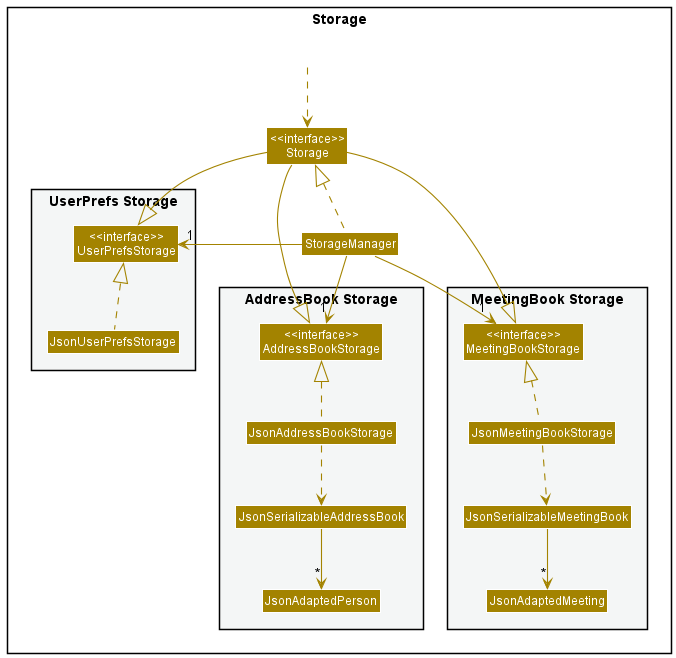

The diagram above was rendered by PlantUML. Its source (embedded in the PNG):
@startuml
!include style.puml
skinparam arrowThickness 1.1
skinparam arrowColor STORAGE_COLOR
skinparam classBackgroundColor STORAGE_COLOR

package Storage{

package "UserPrefs Storage" #F4F6F6{
Class "<<interface>>\nUserPrefsStorage" as UserPrefsStorage
Class JsonUserPrefsStorage
}

Class "<<interface>>\nStorage" as Storage
Class StorageManager

package "AddressBook Storage" #F4F6F6{
Class "<<interface>>\nAddressBookStorage" as AddressBookStorage
Class JsonAddressBookStorage
Class JsonSerializableAddressBook
Class JsonAdaptedPerson
}

package "MeetingBook Storage" #F4F6F6{
Class "<<interface>>\nMeetingBookStorage" as MeetingBookStorage
Class JsonMeetingBookStorage
Class JsonSerializableMeetingBook
Class JsonAdaptedMeeting
}

Class HiddenOutside #FFFFFF
HiddenOutside ..> Storage

StorageManager .up.|> Storage
StorageManager -> "1" UserPrefsStorage
StorageManager -down-> "1" AddressBookStorage
StorageManager -down-> "1" MeetingBookStorage

Storage --|> UserPrefsStorage
Storage --|> AddressBookStorage
Storage --|> MeetingBookStorage

JsonUserPrefsStorage .up.|> UserPrefsStorage
JsonAddressBookStorage .up.|> AddressBookStorage
JsonAddressBookStorage ..> JsonSerializableAddressBook
JsonSerializableAddressBook --> "*" JsonAdaptedPerson

JsonMeetingBookStorage .up.|> MeetingBookStorage
JsonMeetingBookStorage ..> JsonSerializableMeetingBook
JsonSerializableMeetingBook --> "*" JsonAdaptedMeeting
@enduml